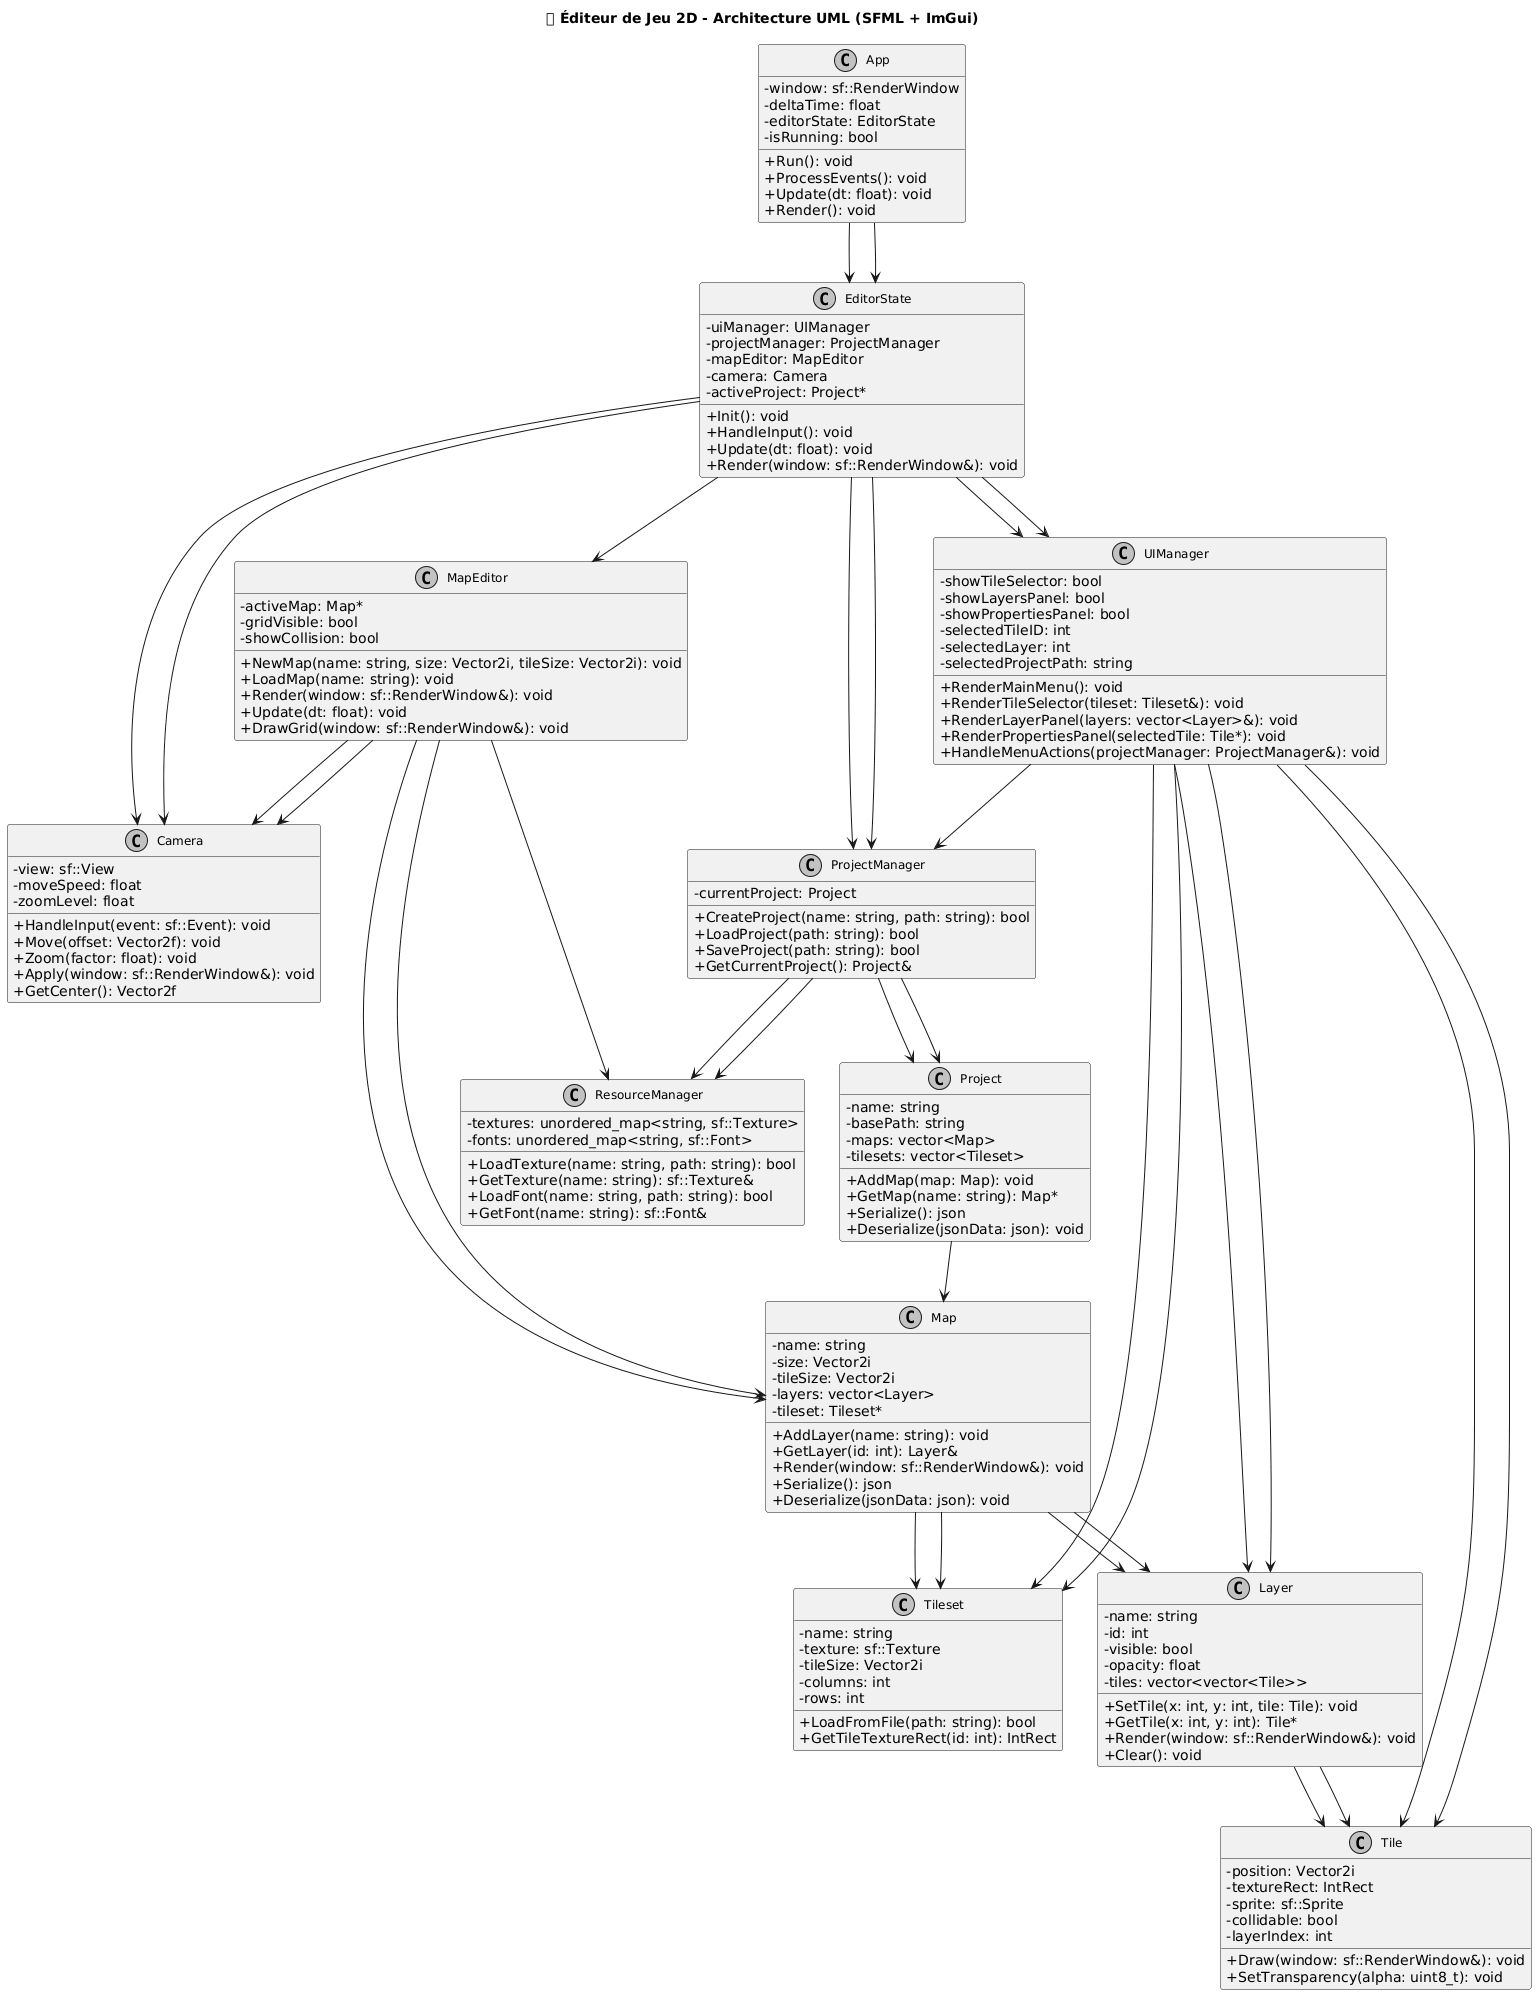

The diagram above was rendered by PlantUML. Its source (embedded in the PNG):
@startuml
skinparam classAttributeIconSize 0
skinparam monochrome true
skinparam classFontSize 12
skinparam nodeFontSize 12
skinparam shadowing false
title 🧩 Éditeur de Jeu 2D - Architecture UML (SFML + ImGui)

' =====================
' CLASSES PRINCIPALES
' =====================

class App {
    - window: sf::RenderWindow
    - deltaTime: float
    - editorState: EditorState
    - isRunning: bool
    + Run(): void
    + ProcessEvents(): void
    + Update(dt: float): void
    + Render(): void
}

class EditorState {
    - uiManager: UIManager
    - projectManager: ProjectManager
    - mapEditor: MapEditor
    - camera: Camera
    - activeProject: Project*
    + Init(): void
    + HandleInput(): void
    + Update(dt: float): void
    + Render(window: sf::RenderWindow&): void
}

App --> EditorState

' =====================
' GESTION DE PROJET
' =====================

class ProjectManager {
    - currentProject: Project
    + CreateProject(name: string, path: string): bool
    + LoadProject(path: string): bool
    + SaveProject(path: string): bool
    + GetCurrentProject(): Project&
}

class Project {
    - name: string
    - basePath: string
    - maps: vector<Map>
    - tilesets: vector<Tileset>
    + AddMap(map: Map): void
    + GetMap(name: string): Map*
    + Serialize(): json
    + Deserialize(jsonData: json): void
}

ProjectManager --> Project
EditorState --> ProjectManager

' =====================
' MAP ET LAYERS
' =====================

class MapEditor {
    - activeMap: Map*
    - gridVisible: bool
    - showCollision: bool
    + NewMap(name: string, size: Vector2i, tileSize: Vector2i): void
    + LoadMap(name: string): void
    + Render(window: sf::RenderWindow&): void
    + Update(dt: float): void
    + DrawGrid(window: sf::RenderWindow&): void
}

class Map {
    - name: string
    - size: Vector2i
    - tileSize: Vector2i
    - layers: vector<Layer>
    - tileset: Tileset*
    + AddLayer(name: string): void
    + GetLayer(id: int): Layer&
    + Render(window: sf::RenderWindow&): void
    + Serialize(): json
    + Deserialize(jsonData: json): void
}

class Layer {
    - name: string
    - id: int
    - visible: bool
    - opacity: float
    - tiles: vector<vector<Tile>>
    + SetTile(x: int, y: int, tile: Tile): void
    + GetTile(x: int, y: int): Tile*
    + Render(window: sf::RenderWindow&): void
    + Clear(): void
}

MapEditor --> Map
Map --> Layer

' =====================
' TILE ET TILESET
' =====================

class Tile {
    - position: Vector2i
    - textureRect: IntRect
    - sprite: sf::Sprite
    - collidable: bool
    - layerIndex: int
    + Draw(window: sf::RenderWindow&): void
    + SetTransparency(alpha: uint8_t): void
}

class Tileset {
    - name: string
    - texture: sf::Texture
    - tileSize: Vector2i
    - columns: int
    - rows: int
    + LoadFromFile(path: string): bool
    + GetTileTextureRect(id: int): IntRect
}

Layer --> Tile
Map --> Tileset

' =====================
' CAMERA
' =====================

class Camera {
    - view: sf::View
    - moveSpeed: float
    - zoomLevel: float
    + HandleInput(event: sf::Event): void
    + Move(offset: Vector2f): void
    + Zoom(factor: float): void
    + Apply(window: sf::RenderWindow&): void
    + GetCenter(): Vector2f
}

EditorState --> Camera
MapEditor --> Camera

' =====================
' INTERFACE (ImGui)
' =====================

class UIManager {
    - showTileSelector: bool
    - showLayersPanel: bool
    - showPropertiesPanel: bool
    - selectedTileID: int
    - selectedLayer: int
    - selectedProjectPath: string
    + RenderMainMenu(): void
    + RenderTileSelector(tileset: Tileset&): void
    + RenderLayerPanel(layers: vector<Layer>&): void
    + RenderPropertiesPanel(selectedTile: Tile*): void
    + HandleMenuActions(projectManager: ProjectManager&): void
}

EditorState --> UIManager
UIManager --> ProjectManager
UIManager --> Tileset
UIManager --> Layer
UIManager --> Tile

' =====================
' GESTION DES RESSOURCES
' =====================

class ResourceManager {
    - textures: unordered_map<string, sf::Texture>
    - fonts: unordered_map<string, sf::Font>
    + LoadTexture(name: string, path: string): bool
    + GetTexture(name: string): sf::Texture&
    + LoadFont(name: string, path: string): bool
    + GetFont(name: string): sf::Font&
}

ProjectManager --> ResourceManager
MapEditor --> ResourceManager

' =====================
' RELATIONS GLOBALES
' =====================

App --> EditorState
EditorState --> ProjectManager
EditorState --> MapEditor
EditorState --> UIManager
EditorState --> Camera
ProjectManager --> Project
Project --> Map
Map --> Layer
Layer --> Tile
Map --> Tileset
UIManager --> Tileset
UIManager --> Layer
UIManager --> Tile
MapEditor --> Map
MapEditor --> Camera
ProjectManager --> ResourceManager
@enduml